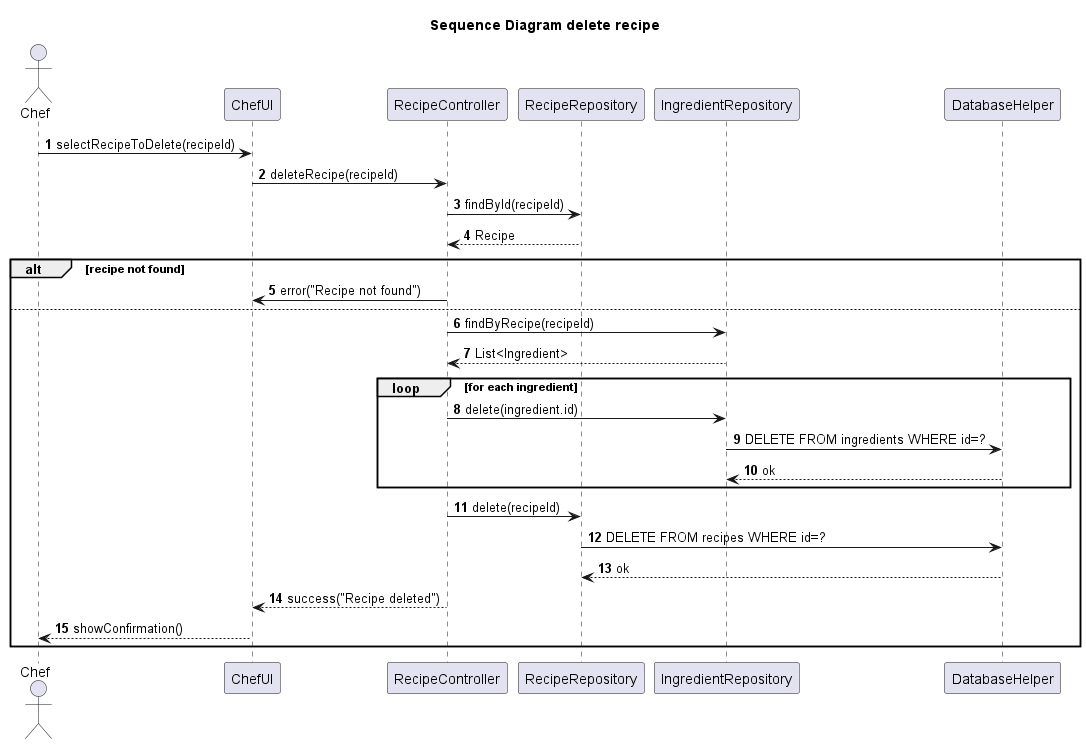

The diagram above was rendered by PlantUML. Its source (embedded in the PNG):
@startuml
autonumber
title Sequence Diagram delete recipe

actor Chef as A
participant "ChefUI" as UI
participant "RecipeController" as C
participant "RecipeRepository" as RR
participant "IngredientRepository" as IR
participant "DatabaseHelper" as DB

A -> UI : selectRecipeToDelete(recipeId)
UI -> C : deleteRecipe(recipeId)

' Vérifier existence
C -> RR : findById(recipeId)
RR --> C : Recipe

alt recipe not found
  C -> UI : error("Recipe not found")
else
  ' Supprimer ses ingrédients d'abord (composition)
  C -> IR : findByRecipe(recipeId)
  IR --> C : List<Ingredient>
  loop for each ingredient
    C -> IR : delete(ingredient.id)
    IR -> DB : DELETE FROM ingredients WHERE id=?
    DB --> IR : ok
  end

  ' Supprimer la recette
  C -> RR : delete(recipeId)
  RR -> DB : DELETE FROM recipes WHERE id=?
  DB --> RR : ok

  C --> UI : success("Recipe deleted")
  UI --> A : showConfirmation()
end
@enduml